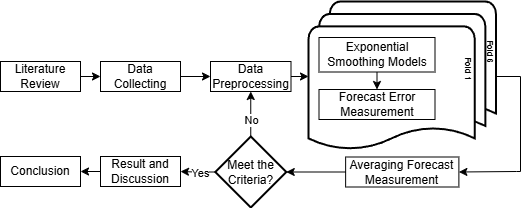

The diagram above was exported from draw.io. Its source (the exported page's mxGraphModel, read from the mxfile embedded in the PNG):
<mxGraphModel dx="1042" dy="608" grid="1" gridSize="10" guides="1" tooltips="1" connect="1" arrows="1" fold="1" page="1" pageScale="1" pageWidth="827" pageHeight="1169" math="0" shadow="0">
  <root>
    <mxCell id="0" />
    <mxCell id="1" parent="0" />
    <mxCell id="2" value="" style="edgeStyle=orthogonalEdgeStyle;rounded=0;orthogonalLoop=1;jettySize=auto;html=1;entryX=0;entryY=0.5;entryDx=0;entryDy=0;exitX=1;exitY=0.5;exitDx=0;exitDy=0;" edge="1" source="3" target="5" parent="1">
      <mxGeometry relative="1" as="geometry" />
    </mxCell>
    <mxCell id="3" value="Literature Review" style="whiteSpace=wrap;html=1;" vertex="1" parent="1">
      <mxGeometry x="980" y="125" width="80" height="30" as="geometry" />
    </mxCell>
    <mxCell id="4" value="" style="edgeStyle=orthogonalEdgeStyle;rounded=0;orthogonalLoop=1;jettySize=auto;html=1;exitX=1;exitY=0.5;exitDx=0;exitDy=0;entryX=0;entryY=0.5;entryDx=0;entryDy=0;" edge="1" source="5" target="6" parent="1">
      <mxGeometry relative="1" as="geometry" />
    </mxCell>
    <mxCell id="5" value="Data Collecting" style="whiteSpace=wrap;html=1;" vertex="1" parent="1">
      <mxGeometry x="1080" y="125" width="80" height="30" as="geometry" />
    </mxCell>
    <mxCell id="6" value="Data Preprocessing" style="whiteSpace=wrap;html=1;" vertex="1" parent="1">
      <mxGeometry x="1190" y="125" width="80.5" height="30" as="geometry" />
    </mxCell>
    <mxCell id="7" value="Result and Discussion" style="whiteSpace=wrap;html=1;" vertex="1" parent="1">
      <mxGeometry x="1080" y="220" width="80" height="30" as="geometry" />
    </mxCell>
    <mxCell id="8" value="Conclusion" style="whiteSpace=wrap;html=1;" vertex="1" parent="1">
      <mxGeometry x="980" y="220" width="80" height="30" as="geometry" />
    </mxCell>
    <mxCell id="9" value="" style="edgeStyle=orthogonalEdgeStyle;rounded=0;orthogonalLoop=1;jettySize=auto;html=1;exitX=0;exitY=0.5;exitDx=0;exitDy=0;entryX=1;entryY=0.5;entryDx=0;entryDy=0;" edge="1" source="7" target="8" parent="1">
      <mxGeometry relative="1" as="geometry">
        <mxPoint x="1120" y="190" as="sourcePoint" />
        <mxPoint x="1200" y="220" as="targetPoint" />
      </mxGeometry>
    </mxCell>
    <mxCell id="10" style="edgeStyle=orthogonalEdgeStyle;rounded=0;orthogonalLoop=1;jettySize=auto;html=1;entryX=0.5;entryY=1;entryDx=0;entryDy=0;exitX=0.5;exitY=0;exitDx=0;exitDy=0;exitPerimeter=0;" edge="1" source="14" target="6" parent="1">
      <mxGeometry relative="1" as="geometry" />
    </mxCell>
    <mxCell id="11" value="No" style="edgeLabel;html=1;align=center;verticalAlign=middle;resizable=0;points=[];" vertex="1" connectable="0" parent="10">
      <mxGeometry x="-0.4472" y="1" relative="1" as="geometry">
        <mxPoint x="1" y="-5" as="offset" />
      </mxGeometry>
    </mxCell>
    <mxCell id="12" style="edgeStyle=orthogonalEdgeStyle;rounded=0;orthogonalLoop=1;jettySize=auto;html=1;entryX=1;entryY=0.5;entryDx=0;entryDy=0;" edge="1" source="14" target="7" parent="1">
      <mxGeometry relative="1" as="geometry" />
    </mxCell>
    <mxCell id="13" value="Yes" style="edgeLabel;html=1;align=center;verticalAlign=middle;resizable=0;points=[];" vertex="1" connectable="0" parent="12">
      <mxGeometry x="-0.1236" y="1" relative="1" as="geometry">
        <mxPoint as="offset" />
      </mxGeometry>
    </mxCell>
    <mxCell id="14" value="Meet the Criteria?" style="strokeWidth=2;html=1;shape=mxgraph.flowchart.decision;whiteSpace=wrap;" vertex="1" parent="1">
      <mxGeometry x="1194.75" y="200" width="71" height="71" as="geometry" />
    </mxCell>
    <mxCell id="15" style="edgeStyle=orthogonalEdgeStyle;rounded=0;orthogonalLoop=1;jettySize=auto;html=1;entryX=0;entryY=0.5;entryDx=0;entryDy=0;entryPerimeter=0;exitX=1;exitY=0.5;exitDx=0;exitDy=0;" edge="1" source="6" target="17" parent="1">
      <mxGeometry relative="1" as="geometry" />
    </mxCell>
    <mxCell id="16" value="" style="group" vertex="1" connectable="0" parent="1">
      <mxGeometry x="1288" y="65" width="190.5" height="150" as="geometry" />
    </mxCell>
    <mxCell id="17" value="" style="strokeWidth=2;html=1;shape=mxgraph.flowchart.multi-document;whiteSpace=wrap;" vertex="1" parent="16">
      <mxGeometry width="187.5" height="150" as="geometry" />
    </mxCell>
    <mxCell id="18" style="edgeStyle=orthogonalEdgeStyle;rounded=0;orthogonalLoop=1;jettySize=auto;html=1;exitX=0.5;exitY=1;exitDx=0;exitDy=0;entryX=0.5;entryY=0;entryDx=0;entryDy=0;" edge="1" parent="16" source="19" target="22">
      <mxGeometry relative="1" as="geometry" />
    </mxCell>
    <mxCell id="19" value="Exponential Smoothing Models" style="whiteSpace=wrap;html=1;" vertex="1" parent="16">
      <mxGeometry x="10.5" y="36" width="116" height="34.5" as="geometry" />
    </mxCell>
    <mxCell id="20" value="&lt;font style=&quot;font-size: 8px;&quot;&gt;Fold 1&lt;/font&gt;" style="text;html=1;align=center;verticalAlign=middle;whiteSpace=wrap;rounded=0;rotation=90;fontSize=10;fontStyle=1" vertex="1" parent="16">
      <mxGeometry x="138.5" y="60" width="45" height="15" as="geometry" />
    </mxCell>
    <mxCell id="21" value="&lt;font style=&quot;font-size: 8px;&quot;&gt;Fold 6&lt;/font&gt;" style="text;html=1;align=center;verticalAlign=middle;whiteSpace=wrap;rounded=0;rotation=90;fontSize=10;fontStyle=1" vertex="1" parent="16">
      <mxGeometry x="160.5" y="43" width="45" height="15" as="geometry" />
    </mxCell>
    <mxCell id="22" value="Forecast Error Measurement" style="whiteSpace=wrap;html=1;" vertex="1" parent="16">
      <mxGeometry x="10.5" y="88" width="116" height="30" as="geometry" />
    </mxCell>
    <mxCell id="23" value="Averaging Forecast Measurement" style="whiteSpace=wrap;html=1;" vertex="1" parent="1">
      <mxGeometry x="1325.13" y="220.5" width="113.25" height="30" as="geometry" />
    </mxCell>
    <mxCell id="24" style="edgeStyle=orthogonalEdgeStyle;rounded=0;orthogonalLoop=1;jettySize=auto;html=1;entryX=1;entryY=0.5;entryDx=0;entryDy=0;entryPerimeter=0;exitX=0;exitY=0.5;exitDx=0;exitDy=0;" edge="1" source="23" target="14" parent="1">
      <mxGeometry relative="1" as="geometry">
        <mxPoint x="1310" y="250" as="sourcePoint" />
      </mxGeometry>
    </mxCell>
    <mxCell id="25" style="edgeStyle=orthogonalEdgeStyle;rounded=0;orthogonalLoop=1;jettySize=auto;html=1;entryX=1;entryY=0.5;entryDx=0;entryDy=0;exitX=1;exitY=0.5;exitDx=0;exitDy=0;exitPerimeter=0;" edge="1" source="17" target="23" parent="1">
      <mxGeometry relative="1" as="geometry">
        <Array as="points">
          <mxPoint x="1500" y="140" />
          <mxPoint x="1500" y="235" />
          <mxPoint x="1496" y="235" />
        </Array>
      </mxGeometry>
    </mxCell>
  </root>
</mxGraphModel>